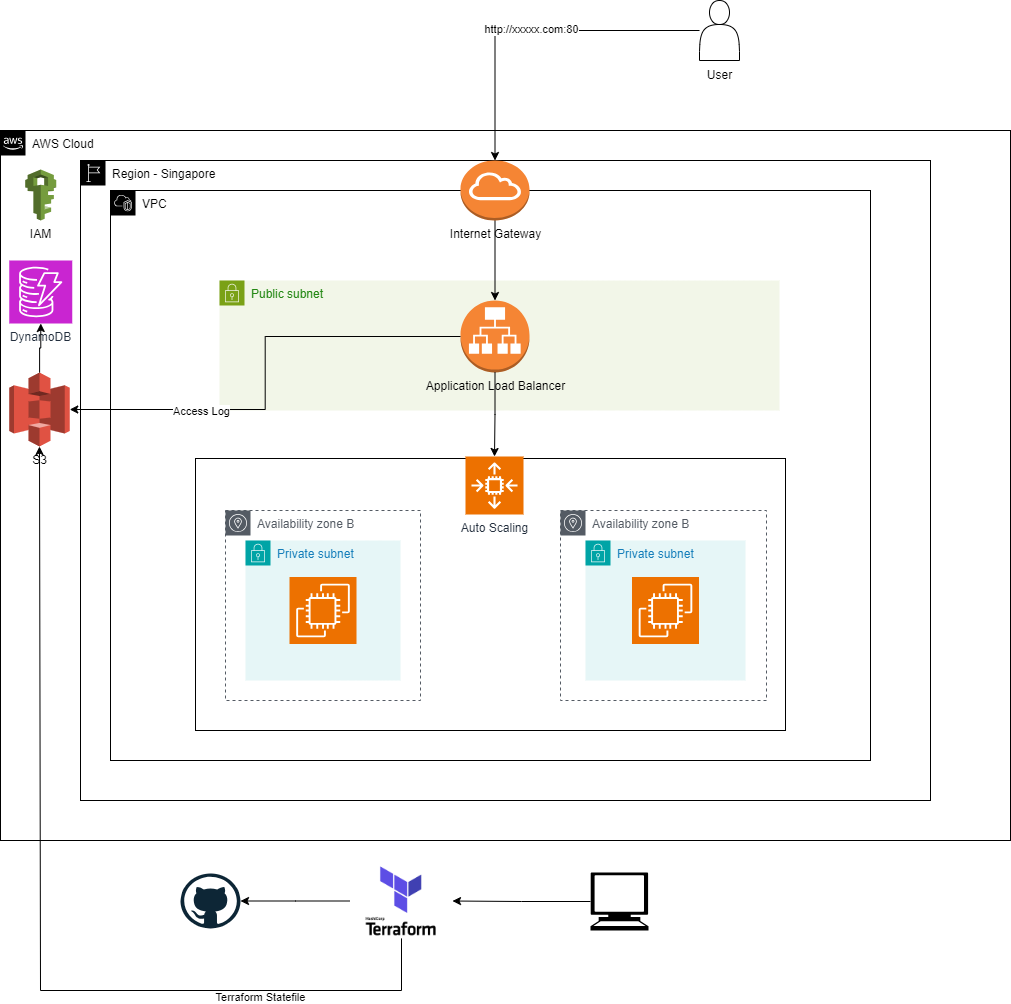

The diagram above was exported from draw.io. Its source (the exported page's mxGraphModel, read from the mxfile embedded in the PNG):
<mxGraphModel dx="1217" dy="1734" grid="1" gridSize="10" guides="1" tooltips="1" connect="1" arrows="1" fold="1" page="1" pageScale="1" pageWidth="850" pageHeight="1100" math="0" shadow="0">
  <root>
    <mxCell id="0" />
    <mxCell id="1" parent="0" />
    <mxCell id="-QN1Scg34Ssq4V7-4ANy-16" value="AWS Cloud" style="points=[[0,0],[0.25,0],[0.5,0],[0.75,0],[1,0],[1,0.25],[1,0.5],[1,0.75],[1,1],[0.75,1],[0.5,1],[0.25,1],[0,1],[0,0.75],[0,0.5],[0,0.25]];outlineConnect=0;html=1;whiteSpace=wrap;fontSize=12;fontStyle=0;container=1;pointerEvents=0;collapsible=0;recursiveResize=0;shape=mxgraph.aws4.group;grIcon=mxgraph.aws4.group_aws_cloud_alt;verticalAlign=top;align=left;spacingLeft=30;dashed=0;" vertex="1" parent="1">
      <mxGeometry y="-90" width="1010" height="710" as="geometry" />
    </mxCell>
    <mxCell id="-QN1Scg34Ssq4V7-4ANy-48" value="IAM" style="outlineConnect=0;dashed=0;verticalLabelPosition=bottom;verticalAlign=top;align=center;html=1;shape=mxgraph.aws3.iam;fillColor=#759C3E;gradientColor=none;" vertex="1" parent="-QN1Scg34Ssq4V7-4ANy-16">
      <mxGeometry x="24.75" y="39" width="31" height="51" as="geometry" />
    </mxCell>
    <mxCell id="-QN1Scg34Ssq4V7-4ANy-54" value="DynamoDB&lt;br&gt;" style="sketch=0;points=[[0,0,0],[0.25,0,0],[0.5,0,0],[0.75,0,0],[1,0,0],[0,1,0],[0.25,1,0],[0.5,1,0],[0.75,1,0],[1,1,0],[0,0.25,0],[0,0.5,0],[0,0.75,0],[1,0.25,0],[1,0.5,0],[1,0.75,0]];outlineConnect=0;fontColor=#232F3E;fillColor=#C925D1;strokeColor=#ffffff;dashed=0;verticalLabelPosition=bottom;verticalAlign=top;align=center;html=1;fontSize=12;fontStyle=0;aspect=fixed;shape=mxgraph.aws4.resourceIcon;resIcon=mxgraph.aws4.dynamodb;" vertex="1" parent="-QN1Scg34Ssq4V7-4ANy-16">
      <mxGeometry x="8.75" y="130" width="63" height="63" as="geometry" />
    </mxCell>
    <mxCell id="-QN1Scg34Ssq4V7-4ANy-42" value="S3" style="outlineConnect=0;dashed=0;verticalLabelPosition=bottom;verticalAlign=top;align=center;html=1;shape=mxgraph.aws3.s3;fillColor=#E05243;gradientColor=none;" vertex="1" parent="-QN1Scg34Ssq4V7-4ANy-16">
      <mxGeometry x="8.75" y="242" width="60.5" height="74" as="geometry" />
    </mxCell>
    <mxCell id="-QN1Scg34Ssq4V7-4ANy-55" value="" style="edgeStyle=orthogonalEdgeStyle;rounded=0;orthogonalLoop=1;jettySize=auto;html=1;entryX=0.5;entryY=1;entryDx=0;entryDy=0;entryPerimeter=0;" edge="1" parent="-QN1Scg34Ssq4V7-4ANy-16" source="-QN1Scg34Ssq4V7-4ANy-42" target="-QN1Scg34Ssq4V7-4ANy-54">
      <mxGeometry relative="1" as="geometry">
        <mxPoint x="401" y="808" as="sourcePoint" />
        <mxPoint x="40" y="243" as="targetPoint" />
        <Array as="points" />
      </mxGeometry>
    </mxCell>
    <mxCell id="-QN1Scg34Ssq4V7-4ANy-21" value="Availability zone A" style="sketch=0;outlineConnect=0;gradientColor=none;html=1;whiteSpace=wrap;fontSize=12;fontStyle=0;shape=mxgraph.aws4.group;grIcon=mxgraph.aws4.group_availability_zone;strokeColor=#545B64;fillColor=none;verticalAlign=top;align=left;spacingLeft=30;fontColor=#545B64;dashed=1;" vertex="1" parent="1">
      <mxGeometry x="225" y="290" width="190" height="190" as="geometry" />
    </mxCell>
    <mxCell id="-QN1Scg34Ssq4V7-4ANy-32" value="Security Group" style="fontStyle=0;verticalAlign=top;align=center;spacingTop=-2;fillColor=none;rounded=0;whiteSpace=wrap;html=1;strokeColor=#FF0000;strokeWidth=2;dashed=1;container=1;collapsible=0;expand=0;recursiveResize=0;" vertex="1" parent="1">
      <mxGeometry x="265" y="350" width="460" height="90" as="geometry" />
    </mxCell>
    <mxCell id="-QN1Scg34Ssq4V7-4ANy-15" value="Region - Singapore" style="points=[[0,0],[0.25,0],[0.5,0],[0.75,0],[1,0],[1,0.25],[1,0.5],[1,0.75],[1,1],[0.75,1],[0.5,1],[0.25,1],[0,1],[0,0.75],[0,0.5],[0,0.25]];outlineConnect=0;html=1;whiteSpace=wrap;fontSize=12;fontStyle=0;container=1;pointerEvents=0;collapsible=0;recursiveResize=0;shape=mxgraph.aws4.group;grIcon=mxgraph.aws4.group_region;verticalAlign=top;align=left;spacingLeft=30;" vertex="1" parent="1">
      <mxGeometry x="80" y="-60" width="850" height="640" as="geometry" />
    </mxCell>
    <mxCell id="-QN1Scg34Ssq4V7-4ANy-14" value="VPC" style="points=[[0,0],[0.25,0],[0.5,0],[0.75,0],[1,0],[1,0.25],[1,0.5],[1,0.75],[1,1],[0.75,1],[0.5,1],[0.25,1],[0,1],[0,0.75],[0,0.5],[0,0.25]];outlineConnect=0;html=1;whiteSpace=wrap;fontSize=12;fontStyle=0;container=1;pointerEvents=0;collapsible=0;recursiveResize=0;shape=mxgraph.aws4.group;grIcon=mxgraph.aws4.group_vpc2;verticalAlign=top;align=left;spacingLeft=30;dashed=0;" vertex="1" parent="-QN1Scg34Ssq4V7-4ANy-15">
      <mxGeometry x="30" y="30" width="760" height="570" as="geometry" />
    </mxCell>
    <mxCell id="-QN1Scg34Ssq4V7-4ANy-40" value="Public subnet" style="points=[[0,0],[0.25,0],[0.5,0],[0.75,0],[1,0],[1,0.25],[1,0.5],[1,0.75],[1,1],[0.75,1],[0.5,1],[0.25,1],[0,1],[0,0.75],[0,0.5],[0,0.25]];outlineConnect=0;gradientColor=none;html=1;whiteSpace=wrap;fontSize=12;fontStyle=0;container=1;pointerEvents=0;collapsible=0;recursiveResize=0;shape=mxgraph.aws4.group;grIcon=mxgraph.aws4.group_security_group;grStroke=0;strokeColor=#7AA116;fillColor=#F2F6E8;verticalAlign=top;align=left;spacingLeft=30;fontColor=#248814;dashed=0;" vertex="1" parent="-QN1Scg34Ssq4V7-4ANy-14">
      <mxGeometry x="109" y="90" width="560" height="130" as="geometry" />
    </mxCell>
    <mxCell id="-QN1Scg34Ssq4V7-4ANy-28" value="" style="rounded=0;whiteSpace=wrap;html=1;" vertex="1" parent="-QN1Scg34Ssq4V7-4ANy-14">
      <mxGeometry x="85" y="268" width="590" height="272" as="geometry" />
    </mxCell>
    <mxCell id="-QN1Scg34Ssq4V7-4ANy-1" value="Private subnet" style="points=[[0,0],[0.25,0],[0.5,0],[0.75,0],[1,0],[1,0.25],[1,0.5],[1,0.75],[1,1],[0.75,1],[0.5,1],[0.25,1],[0,1],[0,0.75],[0,0.5],[0,0.25]];outlineConnect=0;gradientColor=none;html=1;whiteSpace=wrap;fontSize=12;fontStyle=0;container=1;pointerEvents=0;collapsible=0;recursiveResize=0;shape=mxgraph.aws4.group;grIcon=mxgraph.aws4.group_security_group;grStroke=0;strokeColor=#00A4A6;fillColor=#E6F6F7;verticalAlign=top;align=left;spacingLeft=30;fontColor=#147EBA;dashed=0;" vertex="1" parent="-QN1Scg34Ssq4V7-4ANy-14">
      <mxGeometry x="135" y="350" width="155" height="140" as="geometry" />
    </mxCell>
    <mxCell id="-QN1Scg34Ssq4V7-4ANy-19" value="" style="sketch=0;points=[[0,0,0],[0.25,0,0],[0.5,0,0],[0.75,0,0],[1,0,0],[0,1,0],[0.25,1,0],[0.5,1,0],[0.75,1,0],[1,1,0],[0,0.25,0],[0,0.5,0],[0,0.75,0],[1,0.25,0],[1,0.5,0],[1,0.75,0]];outlineConnect=0;fontColor=#232F3E;fillColor=#ED7100;strokeColor=#ffffff;dashed=0;verticalLabelPosition=bottom;verticalAlign=top;align=center;html=1;fontSize=12;fontStyle=0;aspect=fixed;shape=mxgraph.aws4.resourceIcon;resIcon=mxgraph.aws4.ec2;" vertex="1" parent="-QN1Scg34Ssq4V7-4ANy-1">
      <mxGeometry x="44" y="36.5" width="67" height="67" as="geometry" />
    </mxCell>
    <mxCell id="-QN1Scg34Ssq4V7-4ANy-2" value="Private subnet" style="points=[[0,0],[0.25,0],[0.5,0],[0.75,0],[1,0],[1,0.25],[1,0.5],[1,0.75],[1,1],[0.75,1],[0.5,1],[0.25,1],[0,1],[0,0.75],[0,0.5],[0,0.25]];outlineConnect=0;gradientColor=none;html=1;whiteSpace=wrap;fontSize=12;fontStyle=0;container=1;pointerEvents=0;collapsible=0;recursiveResize=0;shape=mxgraph.aws4.group;grIcon=mxgraph.aws4.group_security_group;grStroke=0;strokeColor=#00A4A6;fillColor=#E6F6F7;verticalAlign=top;align=left;spacingLeft=30;fontColor=#147EBA;dashed=0;" vertex="1" parent="-QN1Scg34Ssq4V7-4ANy-14">
      <mxGeometry x="475" y="350" width="160" height="140" as="geometry" />
    </mxCell>
    <mxCell id="-QN1Scg34Ssq4V7-4ANy-20" value="" style="sketch=0;points=[[0,0,0],[0.25,0,0],[0.5,0,0],[0.75,0,0],[1,0,0],[0,1,0],[0.25,1,0],[0.5,1,0],[0.75,1,0],[1,1,0],[0,0.25,0],[0,0.5,0],[0,0.75,0],[1,0.25,0],[1,0.5,0],[1,0.75,0]];outlineConnect=0;fontColor=#232F3E;fillColor=#ED7100;strokeColor=#ffffff;dashed=0;verticalLabelPosition=bottom;verticalAlign=top;align=center;html=1;fontSize=12;fontStyle=0;aspect=fixed;shape=mxgraph.aws4.resourceIcon;resIcon=mxgraph.aws4.ec2;" vertex="1" parent="-QN1Scg34Ssq4V7-4ANy-2">
      <mxGeometry x="46.5" y="36.5" width="67" height="67" as="geometry" />
    </mxCell>
    <mxCell id="-QN1Scg34Ssq4V7-4ANy-24" value="Availability zone B" style="sketch=0;outlineConnect=0;gradientColor=none;html=1;whiteSpace=wrap;fontSize=12;fontStyle=0;shape=mxgraph.aws4.group;grIcon=mxgraph.aws4.group_availability_zone;strokeColor=#545B64;fillColor=none;verticalAlign=top;align=left;spacingLeft=30;fontColor=#545B64;dashed=1;" vertex="1" parent="-QN1Scg34Ssq4V7-4ANy-14">
      <mxGeometry x="450" y="320" width="206" height="190" as="geometry" />
    </mxCell>
    <mxCell id="-QN1Scg34Ssq4V7-4ANy-26" value="Auto Scaling" style="sketch=0;points=[[0,0,0],[0.25,0,0],[0.5,0,0],[0.75,0,0],[1,0,0],[0,1,0],[0.25,1,0],[0.5,1,0],[0.75,1,0],[1,1,0],[0,0.25,0],[0,0.5,0],[0,0.75,0],[1,0.25,0],[1,0.5,0],[1,0.75,0]];outlineConnect=0;fontColor=#232F3E;fillColor=#ED7100;strokeColor=#ffffff;dashed=0;verticalLabelPosition=bottom;verticalAlign=top;align=center;html=1;fontSize=12;fontStyle=0;aspect=fixed;shape=mxgraph.aws4.resourceIcon;resIcon=mxgraph.aws4.auto_scaling2;" vertex="1" parent="-QN1Scg34Ssq4V7-4ANy-14">
      <mxGeometry x="355" y="266" width="58" height="58" as="geometry" />
    </mxCell>
    <mxCell id="-QN1Scg34Ssq4V7-4ANy-29" value="Availability zone B" style="sketch=0;outlineConnect=0;gradientColor=none;html=1;whiteSpace=wrap;fontSize=12;fontStyle=0;shape=mxgraph.aws4.group;grIcon=mxgraph.aws4.group_availability_zone;strokeColor=#545B64;fillColor=none;verticalAlign=top;align=left;spacingLeft=30;fontColor=#545B64;dashed=1;" vertex="1" parent="-QN1Scg34Ssq4V7-4ANy-14">
      <mxGeometry x="115" y="320" width="195" height="190" as="geometry" />
    </mxCell>
    <mxCell id="-QN1Scg34Ssq4V7-4ANy-33" value="Application Load Balancer" style="outlineConnect=0;dashed=0;verticalLabelPosition=bottom;verticalAlign=top;align=center;html=1;shape=mxgraph.aws3.application_load_balancer;fillColor=#F58534;gradientColor=none;" vertex="1" parent="-QN1Scg34Ssq4V7-4ANy-14">
      <mxGeometry x="350" y="110" width="69" height="72" as="geometry" />
    </mxCell>
    <mxCell id="-QN1Scg34Ssq4V7-4ANy-35" style="edgeStyle=orthogonalEdgeStyle;rounded=0;orthogonalLoop=1;jettySize=auto;html=1;exitX=0.5;exitY=1;exitDx=0;exitDy=0;exitPerimeter=0;entryX=0.5;entryY=0;entryDx=0;entryDy=0;entryPerimeter=0;" edge="1" parent="-QN1Scg34Ssq4V7-4ANy-14" source="-QN1Scg34Ssq4V7-4ANy-33" target="-QN1Scg34Ssq4V7-4ANy-26">
      <mxGeometry relative="1" as="geometry" />
    </mxCell>
    <mxCell id="-QN1Scg34Ssq4V7-4ANy-37" value="" style="edgeStyle=orthogonalEdgeStyle;rounded=0;orthogonalLoop=1;jettySize=auto;html=1;" edge="1" parent="-QN1Scg34Ssq4V7-4ANy-15" source="-QN1Scg34Ssq4V7-4ANy-34" target="-QN1Scg34Ssq4V7-4ANy-33">
      <mxGeometry relative="1" as="geometry" />
    </mxCell>
    <mxCell id="-QN1Scg34Ssq4V7-4ANy-34" value="Internet Gateway" style="outlineConnect=0;dashed=0;verticalLabelPosition=bottom;verticalAlign=top;align=center;html=1;shape=mxgraph.aws3.internet_gateway;fillColor=#F58534;gradientColor=none;" vertex="1" parent="-QN1Scg34Ssq4V7-4ANy-15">
      <mxGeometry x="380" width="69" height="60" as="geometry" />
    </mxCell>
    <mxCell id="-QN1Scg34Ssq4V7-4ANy-38" value="" style="shape=actor;whiteSpace=wrap;html=1;" vertex="1" parent="1">
      <mxGeometry x="699" y="-220" width="40" height="60" as="geometry" />
    </mxCell>
    <mxCell id="-QN1Scg34Ssq4V7-4ANy-39" style="edgeStyle=orthogonalEdgeStyle;rounded=0;orthogonalLoop=1;jettySize=auto;html=1;entryX=0.5;entryY=0;entryDx=0;entryDy=0;entryPerimeter=0;" edge="1" parent="1" source="-QN1Scg34Ssq4V7-4ANy-38" target="-QN1Scg34Ssq4V7-4ANy-34">
      <mxGeometry relative="1" as="geometry" />
    </mxCell>
    <mxCell id="-QN1Scg34Ssq4V7-4ANy-61" value="http://xxxxx.com:80" style="edgeLabel;html=1;align=center;verticalAlign=middle;resizable=0;points=[];" vertex="1" connectable="0" parent="-QN1Scg34Ssq4V7-4ANy-39">
      <mxGeometry x="0.0095" y="-2" relative="1" as="geometry">
        <mxPoint as="offset" />
      </mxGeometry>
    </mxCell>
    <mxCell id="-QN1Scg34Ssq4V7-4ANy-43" style="edgeStyle=orthogonalEdgeStyle;rounded=0;orthogonalLoop=1;jettySize=auto;html=1;entryX=1;entryY=0.5;entryDx=0;entryDy=0;entryPerimeter=0;" edge="1" parent="1" source="-QN1Scg34Ssq4V7-4ANy-33" target="-QN1Scg34Ssq4V7-4ANy-42">
      <mxGeometry relative="1" as="geometry" />
    </mxCell>
    <mxCell id="-QN1Scg34Ssq4V7-4ANy-45" value="Access Log" style="edgeLabel;html=1;align=center;verticalAlign=middle;resizable=0;points=[];" vertex="1" connectable="0" parent="-QN1Scg34Ssq4V7-4ANy-43">
      <mxGeometry x="0.4357" y="1" relative="1" as="geometry">
        <mxPoint as="offset" />
      </mxGeometry>
    </mxCell>
    <mxCell id="-QN1Scg34Ssq4V7-4ANy-46" value="" style="dashed=0;outlineConnect=0;html=1;align=center;labelPosition=center;verticalLabelPosition=bottom;verticalAlign=top;shape=mxgraph.weblogos.github" vertex="1" parent="1">
      <mxGeometry x="180" y="653" width="60" height="55" as="geometry" />
    </mxCell>
    <mxCell id="-QN1Scg34Ssq4V7-4ANy-50" style="edgeStyle=orthogonalEdgeStyle;rounded=0;orthogonalLoop=1;jettySize=auto;html=1;entryX=1;entryY=0.5;entryDx=0;entryDy=0;" edge="1" parent="1" source="-QN1Scg34Ssq4V7-4ANy-47" target="-QN1Scg34Ssq4V7-4ANy-49">
      <mxGeometry relative="1" as="geometry" />
    </mxCell>
    <mxCell id="-QN1Scg34Ssq4V7-4ANy-47" value="" style="shape=mxgraph.signs.tech.computer;html=1;pointerEvents=1;fillColor=#000000;strokeColor=none;verticalLabelPosition=bottom;verticalAlign=top;align=center;" vertex="1" parent="1">
      <mxGeometry x="590" y="652" width="58" height="58" as="geometry" />
    </mxCell>
    <mxCell id="-QN1Scg34Ssq4V7-4ANy-51" style="edgeStyle=orthogonalEdgeStyle;rounded=0;orthogonalLoop=1;jettySize=auto;html=1;" edge="1" parent="1" source="-QN1Scg34Ssq4V7-4ANy-49" target="-QN1Scg34Ssq4V7-4ANy-46">
      <mxGeometry relative="1" as="geometry" />
    </mxCell>
    <mxCell id="-QN1Scg34Ssq4V7-4ANy-49" value="" style="shape=image;verticalLabelPosition=bottom;labelBackgroundColor=default;verticalAlign=top;aspect=fixed;imageAspect=0;image=data:image/png,(base64 omitted: 4196 chars);" vertex="1" parent="1">
      <mxGeometry x="350" y="643.13" width="101.99" height="74.74" as="geometry" />
    </mxCell>
    <mxCell id="-QN1Scg34Ssq4V7-4ANy-57" value="" style="edgeStyle=orthogonalEdgeStyle;rounded=0;orthogonalLoop=1;jettySize=auto;html=1;entryX=0.5;entryY=1;entryDx=0;entryDy=0;entryPerimeter=0;" edge="1" parent="1" source="-QN1Scg34Ssq4V7-4ANy-49" target="-QN1Scg34Ssq4V7-4ANy-42">
      <mxGeometry relative="1" as="geometry">
        <mxPoint x="401" y="718" as="sourcePoint" />
        <mxPoint x="42" y="283" as="targetPoint" />
        <Array as="points">
          <mxPoint x="401" y="770" />
          <mxPoint x="40" y="770" />
        </Array>
      </mxGeometry>
    </mxCell>
    <mxCell id="-QN1Scg34Ssq4V7-4ANy-58" value="Terraform Statefile" style="edgeLabel;html=1;align=center;verticalAlign=middle;resizable=0;points=[];" vertex="1" connectable="0" parent="-QN1Scg34Ssq4V7-4ANy-57">
      <mxGeometry x="-0.5919" y="6" relative="1" as="geometry">
        <mxPoint x="1" as="offset" />
      </mxGeometry>
    </mxCell>
    <mxCell id="-QN1Scg34Ssq4V7-4ANy-60" value="User" style="text;html=1;align=center;verticalAlign=middle;resizable=0;points=[];autosize=1;strokeColor=none;fillColor=none;" vertex="1" parent="1">
      <mxGeometry x="694" y="-160" width="50" height="30" as="geometry" />
    </mxCell>
  </root>
</mxGraphModel>